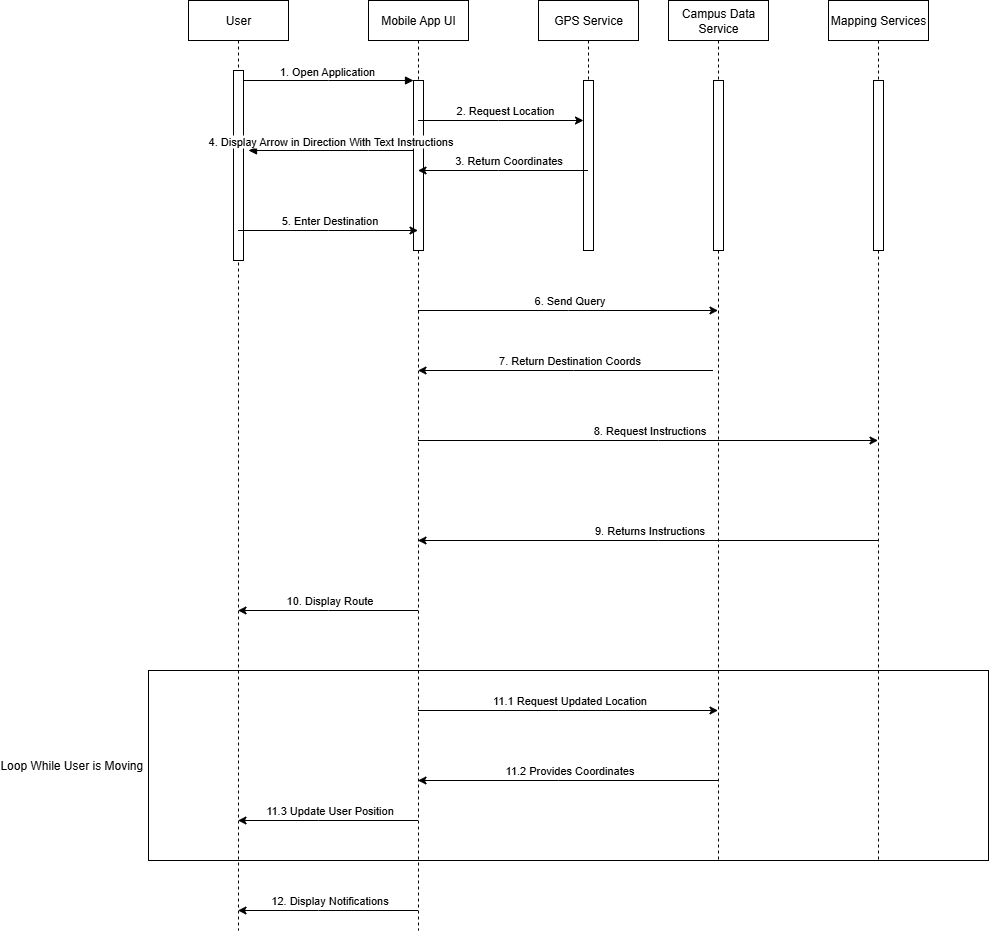

The diagram above was exported from draw.io. Its source (the exported page's mxGraphModel, read from the mxfile embedded in the PNG):
<mxGraphModel dx="2131" dy="562" grid="1" gridSize="10" guides="1" tooltips="1" connect="1" arrows="1" fold="1" page="1" pageScale="1" pageWidth="850" pageHeight="1100" math="0" shadow="0">
  <root>
    <mxCell id="0" />
    <mxCell id="1" parent="0" />
    <mxCell id="aM9ryv3xv72pqoxQDRHE-1" value="User" style="shape=umlLifeline;perimeter=lifelinePerimeter;whiteSpace=wrap;html=1;container=0;dropTarget=0;collapsible=0;recursiveResize=0;outlineConnect=0;portConstraint=eastwest;newEdgeStyle={&quot;edgeStyle&quot;:&quot;elbowEdgeStyle&quot;,&quot;elbow&quot;:&quot;vertical&quot;,&quot;curved&quot;:0,&quot;rounded&quot;:0};" parent="1" vertex="1">
      <mxGeometry x="40" y="40" width="100" height="930" as="geometry" />
    </mxCell>
    <mxCell id="aM9ryv3xv72pqoxQDRHE-2" value="" style="html=1;points=[];perimeter=orthogonalPerimeter;outlineConnect=0;targetShapes=umlLifeline;portConstraint=eastwest;newEdgeStyle={&quot;edgeStyle&quot;:&quot;elbowEdgeStyle&quot;,&quot;elbow&quot;:&quot;vertical&quot;,&quot;curved&quot;:0,&quot;rounded&quot;:0};" parent="aM9ryv3xv72pqoxQDRHE-1" vertex="1">
      <mxGeometry x="45" y="70" width="10" height="190" as="geometry" />
    </mxCell>
    <mxCell id="WlecETcJ5roqmXbQLCGh-14" value="6. Send Query" style="edgeStyle=elbowEdgeStyle;rounded=0;orthogonalLoop=1;jettySize=auto;html=1;elbow=vertical;curved=0;" parent="1" source="aM9ryv3xv72pqoxQDRHE-5" target="WlecETcJ5roqmXbQLCGh-3" edge="1">
      <mxGeometry x="0.0039" y="10" relative="1" as="geometry">
        <mxPoint x="360" y="340" as="targetPoint" />
        <Array as="points">
          <mxPoint x="420" y="350" />
        </Array>
        <mxPoint as="offset" />
      </mxGeometry>
    </mxCell>
    <mxCell id="aM9ryv3xv72pqoxQDRHE-5" value="Mobile App UI" style="shape=umlLifeline;perimeter=lifelinePerimeter;whiteSpace=wrap;html=1;container=0;dropTarget=0;collapsible=0;recursiveResize=0;outlineConnect=0;portConstraint=eastwest;newEdgeStyle={&quot;edgeStyle&quot;:&quot;elbowEdgeStyle&quot;,&quot;elbow&quot;:&quot;vertical&quot;,&quot;curved&quot;:0,&quot;rounded&quot;:0};" parent="1" vertex="1">
      <mxGeometry x="220" y="40" width="100" height="930" as="geometry" />
    </mxCell>
    <mxCell id="aM9ryv3xv72pqoxQDRHE-6" value="" style="html=1;points=[];perimeter=orthogonalPerimeter;outlineConnect=0;targetShapes=umlLifeline;portConstraint=eastwest;newEdgeStyle={&quot;edgeStyle&quot;:&quot;elbowEdgeStyle&quot;,&quot;elbow&quot;:&quot;vertical&quot;,&quot;curved&quot;:0,&quot;rounded&quot;:0};" parent="aM9ryv3xv72pqoxQDRHE-5" vertex="1">
      <mxGeometry x="45" y="80" width="10" height="170" as="geometry" />
    </mxCell>
    <mxCell id="aM9ryv3xv72pqoxQDRHE-7" value="1. Open Application&amp;nbsp;" style="html=1;verticalAlign=bottom;endArrow=block;edgeStyle=elbowEdgeStyle;elbow=vertical;curved=0;rounded=0;" parent="1" source="aM9ryv3xv72pqoxQDRHE-2" target="aM9ryv3xv72pqoxQDRHE-6" edge="1">
      <mxGeometry relative="1" as="geometry">
        <mxPoint x="195" y="130" as="sourcePoint" />
        <Array as="points">
          <mxPoint x="180" y="120" />
        </Array>
      </mxGeometry>
    </mxCell>
    <mxCell id="aM9ryv3xv72pqoxQDRHE-9" value="4. Display Arrow in Direction With Text Instructions" style="html=1;verticalAlign=bottom;endArrow=block;edgeStyle=elbowEdgeStyle;elbow=vertical;curved=0;rounded=0;" parent="1" source="aM9ryv3xv72pqoxQDRHE-6" edge="1">
      <mxGeometry relative="1" as="geometry">
        <mxPoint x="175" y="160" as="sourcePoint" />
        <Array as="points">
          <mxPoint x="220" y="190" />
          <mxPoint x="190" y="160" />
        </Array>
        <mxPoint x="100" y="190" as="targetPoint" />
      </mxGeometry>
    </mxCell>
    <mxCell id="WlecETcJ5roqmXbQLCGh-1" value="GPS Service" style="shape=umlLifeline;perimeter=lifelinePerimeter;whiteSpace=wrap;html=1;container=0;dropTarget=0;collapsible=0;recursiveResize=0;outlineConnect=0;portConstraint=eastwest;newEdgeStyle={&quot;edgeStyle&quot;:&quot;elbowEdgeStyle&quot;,&quot;elbow&quot;:&quot;vertical&quot;,&quot;curved&quot;:0,&quot;rounded&quot;:0};" parent="1" vertex="1">
      <mxGeometry x="390" y="40" width="100" height="250" as="geometry" />
    </mxCell>
    <mxCell id="WlecETcJ5roqmXbQLCGh-2" value="" style="html=1;points=[];perimeter=orthogonalPerimeter;outlineConnect=0;targetShapes=umlLifeline;portConstraint=eastwest;newEdgeStyle={&quot;edgeStyle&quot;:&quot;elbowEdgeStyle&quot;,&quot;elbow&quot;:&quot;vertical&quot;,&quot;curved&quot;:0,&quot;rounded&quot;:0};" parent="WlecETcJ5roqmXbQLCGh-1" vertex="1">
      <mxGeometry x="45" y="80" width="10" height="170" as="geometry" />
    </mxCell>
    <mxCell id="WlecETcJ5roqmXbQLCGh-3" value="Campus Data Service" style="shape=umlLifeline;perimeter=lifelinePerimeter;whiteSpace=wrap;html=1;container=0;dropTarget=0;collapsible=0;recursiveResize=0;outlineConnect=0;portConstraint=eastwest;newEdgeStyle={&quot;edgeStyle&quot;:&quot;elbowEdgeStyle&quot;,&quot;elbow&quot;:&quot;vertical&quot;,&quot;curved&quot;:0,&quot;rounded&quot;:0};" parent="1" vertex="1">
      <mxGeometry x="520" y="40" width="100" height="860" as="geometry" />
    </mxCell>
    <mxCell id="WlecETcJ5roqmXbQLCGh-4" value="" style="html=1;points=[];perimeter=orthogonalPerimeter;outlineConnect=0;targetShapes=umlLifeline;portConstraint=eastwest;newEdgeStyle={&quot;edgeStyle&quot;:&quot;elbowEdgeStyle&quot;,&quot;elbow&quot;:&quot;vertical&quot;,&quot;curved&quot;:0,&quot;rounded&quot;:0};" parent="WlecETcJ5roqmXbQLCGh-3" vertex="1">
      <mxGeometry x="45" y="80" width="10" height="170" as="geometry" />
    </mxCell>
    <mxCell id="WlecETcJ5roqmXbQLCGh-5" value="Mapping Services" style="shape=umlLifeline;perimeter=lifelinePerimeter;whiteSpace=wrap;html=1;container=0;dropTarget=0;collapsible=0;recursiveResize=0;outlineConnect=0;portConstraint=eastwest;newEdgeStyle={&quot;edgeStyle&quot;:&quot;elbowEdgeStyle&quot;,&quot;elbow&quot;:&quot;vertical&quot;,&quot;curved&quot;:0,&quot;rounded&quot;:0};" parent="1" vertex="1">
      <mxGeometry x="680" y="40" width="100" height="860" as="geometry" />
    </mxCell>
    <mxCell id="WlecETcJ5roqmXbQLCGh-6" value="" style="html=1;points=[];perimeter=orthogonalPerimeter;outlineConnect=0;targetShapes=umlLifeline;portConstraint=eastwest;newEdgeStyle={&quot;edgeStyle&quot;:&quot;elbowEdgeStyle&quot;,&quot;elbow&quot;:&quot;vertical&quot;,&quot;curved&quot;:0,&quot;rounded&quot;:0};" parent="WlecETcJ5roqmXbQLCGh-5" vertex="1">
      <mxGeometry x="45" y="80" width="10" height="170" as="geometry" />
    </mxCell>
    <mxCell id="WlecETcJ5roqmXbQLCGh-11" value="2. Request Location&amp;nbsp;" style="endArrow=classic;html=1;rounded=0;" parent="1" source="aM9ryv3xv72pqoxQDRHE-5" target="WlecETcJ5roqmXbQLCGh-2" edge="1">
      <mxGeometry x="0.067" y="10" width="50" height="50" relative="1" as="geometry">
        <mxPoint x="270" y="210" as="sourcePoint" />
        <mxPoint x="320" y="160" as="targetPoint" />
        <Array as="points">
          <mxPoint x="350" y="160" />
        </Array>
        <mxPoint as="offset" />
      </mxGeometry>
    </mxCell>
    <mxCell id="WlecETcJ5roqmXbQLCGh-12" value="3. Return Coordinates" style="endArrow=classic;html=1;rounded=0;" parent="1" source="WlecETcJ5roqmXbQLCGh-1" target="aM9ryv3xv72pqoxQDRHE-5" edge="1">
      <mxGeometry x="-0.0634" y="-10" width="50" height="50" relative="1" as="geometry">
        <mxPoint x="310" y="220" as="sourcePoint" />
        <mxPoint x="360" y="170" as="targetPoint" />
        <Array as="points">
          <mxPoint x="350" y="210" />
        </Array>
        <mxPoint as="offset" />
      </mxGeometry>
    </mxCell>
    <mxCell id="WlecETcJ5roqmXbQLCGh-15" value="7. Return Destination Coords" style="endArrow=classic;html=1;rounded=0;" parent="1" target="aM9ryv3xv72pqoxQDRHE-5" edge="1">
      <mxGeometry x="-0.0209" y="-10" width="50" height="50" relative="1" as="geometry">
        <mxPoint x="564.5" y="410" as="sourcePoint" />
        <mxPoint x="285" y="270" as="targetPoint" />
        <Array as="points">
          <mxPoint x="425" y="410" />
        </Array>
        <mxPoint as="offset" />
      </mxGeometry>
    </mxCell>
    <mxCell id="WlecETcJ5roqmXbQLCGh-16" value="5. Enter Destination" style="endArrow=classic;html=1;rounded=0;" parent="1" source="aM9ryv3xv72pqoxQDRHE-1" target="aM9ryv3xv72pqoxQDRHE-5" edge="1">
      <mxGeometry x="0.0065" y="10" width="50" height="50" relative="1" as="geometry">
        <mxPoint x="230" y="430" as="sourcePoint" />
        <mxPoint x="280" y="380" as="targetPoint" />
        <Array as="points">
          <mxPoint x="180" y="270" />
        </Array>
        <mxPoint as="offset" />
      </mxGeometry>
    </mxCell>
    <mxCell id="WlecETcJ5roqmXbQLCGh-17" value="8. Request Instructions" style="endArrow=classic;html=1;rounded=0;" parent="1" source="aM9ryv3xv72pqoxQDRHE-5" target="WlecETcJ5roqmXbQLCGh-5" edge="1">
      <mxGeometry x="0.0026" y="10" width="50" height="50" relative="1" as="geometry">
        <mxPoint x="420" y="470" as="sourcePoint" />
        <mxPoint x="470" y="420" as="targetPoint" />
        <Array as="points">
          <mxPoint x="510" y="480" />
        </Array>
        <mxPoint as="offset" />
      </mxGeometry>
    </mxCell>
    <mxCell id="WlecETcJ5roqmXbQLCGh-18" value="9. Returns Instructions" style="endArrow=classic;html=1;rounded=0;" parent="1" source="WlecETcJ5roqmXbQLCGh-5" target="aM9ryv3xv72pqoxQDRHE-5" edge="1">
      <mxGeometry x="-0.0026" y="-10" width="50" height="50" relative="1" as="geometry">
        <mxPoint x="480" y="550" as="sourcePoint" />
        <mxPoint x="530" y="500" as="targetPoint" />
        <Array as="points">
          <mxPoint x="510" y="580" />
        </Array>
        <mxPoint as="offset" />
      </mxGeometry>
    </mxCell>
    <mxCell id="WlecETcJ5roqmXbQLCGh-19" value="10. Display Route" style="endArrow=classic;html=1;rounded=0;" parent="1" source="aM9ryv3xv72pqoxQDRHE-5" target="aM9ryv3xv72pqoxQDRHE-1" edge="1">
      <mxGeometry x="-0.0056" y="-10" width="50" height="50" relative="1" as="geometry">
        <mxPoint x="110" y="680" as="sourcePoint" />
        <mxPoint x="160" y="630" as="targetPoint" />
        <Array as="points">
          <mxPoint x="180" y="650" />
        </Array>
        <mxPoint as="offset" />
      </mxGeometry>
    </mxCell>
    <mxCell id="WlecETcJ5roqmXbQLCGh-23" value="Loop While User is Moving&amp;nbsp;" style="rounded=0;whiteSpace=wrap;html=1;fillColor=none;labelPosition=left;verticalLabelPosition=middle;align=right;verticalAlign=middle;" parent="1" vertex="1">
      <mxGeometry y="710" width="840" height="190" as="geometry" />
    </mxCell>
    <mxCell id="WlecETcJ5roqmXbQLCGh-24" value="11.3 Update User Position" style="endArrow=classic;html=1;rounded=0;" parent="1" source="aM9ryv3xv72pqoxQDRHE-5" target="aM9ryv3xv72pqoxQDRHE-1" edge="1">
      <mxGeometry x="-0.0074" y="-10" width="50" height="50" relative="1" as="geometry">
        <mxPoint x="50" y="810" as="sourcePoint" />
        <mxPoint x="100" y="760" as="targetPoint" />
        <Array as="points">
          <mxPoint x="170" y="860" />
        </Array>
        <mxPoint as="offset" />
      </mxGeometry>
    </mxCell>
    <mxCell id="WlecETcJ5roqmXbQLCGh-25" value="12. Display Notifications" style="endArrow=classic;html=1;rounded=0;" parent="1" source="aM9ryv3xv72pqoxQDRHE-5" target="aM9ryv3xv72pqoxQDRHE-1" edge="1">
      <mxGeometry x="-0.0074" y="-10" width="50" height="50" relative="1" as="geometry">
        <mxPoint x="40" y="720" as="sourcePoint" />
        <mxPoint x="90" y="670" as="targetPoint" />
        <Array as="points">
          <mxPoint x="170" y="950" />
        </Array>
        <mxPoint as="offset" />
      </mxGeometry>
    </mxCell>
    <mxCell id="WlecETcJ5roqmXbQLCGh-26" value="11.1 Request Updated Location" style="endArrow=classic;html=1;rounded=0;" parent="1" source="aM9ryv3xv72pqoxQDRHE-5" target="WlecETcJ5roqmXbQLCGh-3" edge="1">
      <mxGeometry x="0.0044" y="10" width="50" height="50" relative="1" as="geometry">
        <mxPoint x="400" y="740" as="sourcePoint" />
        <mxPoint x="450" y="690" as="targetPoint" />
        <Array as="points">
          <mxPoint x="410" y="750" />
        </Array>
        <mxPoint as="offset" />
      </mxGeometry>
    </mxCell>
    <mxCell id="WlecETcJ5roqmXbQLCGh-27" value="11.2 Provides Coordinates" style="endArrow=classic;html=1;rounded=0;" parent="1" source="WlecETcJ5roqmXbQLCGh-3" target="aM9ryv3xv72pqoxQDRHE-5" edge="1">
      <mxGeometry x="-0.0044" y="-10" width="50" height="50" relative="1" as="geometry">
        <mxPoint x="400" y="740" as="sourcePoint" />
        <mxPoint x="450" y="690" as="targetPoint" />
        <Array as="points">
          <mxPoint x="410" y="820" />
        </Array>
        <mxPoint as="offset" />
      </mxGeometry>
    </mxCell>
  </root>
</mxGraphModel>